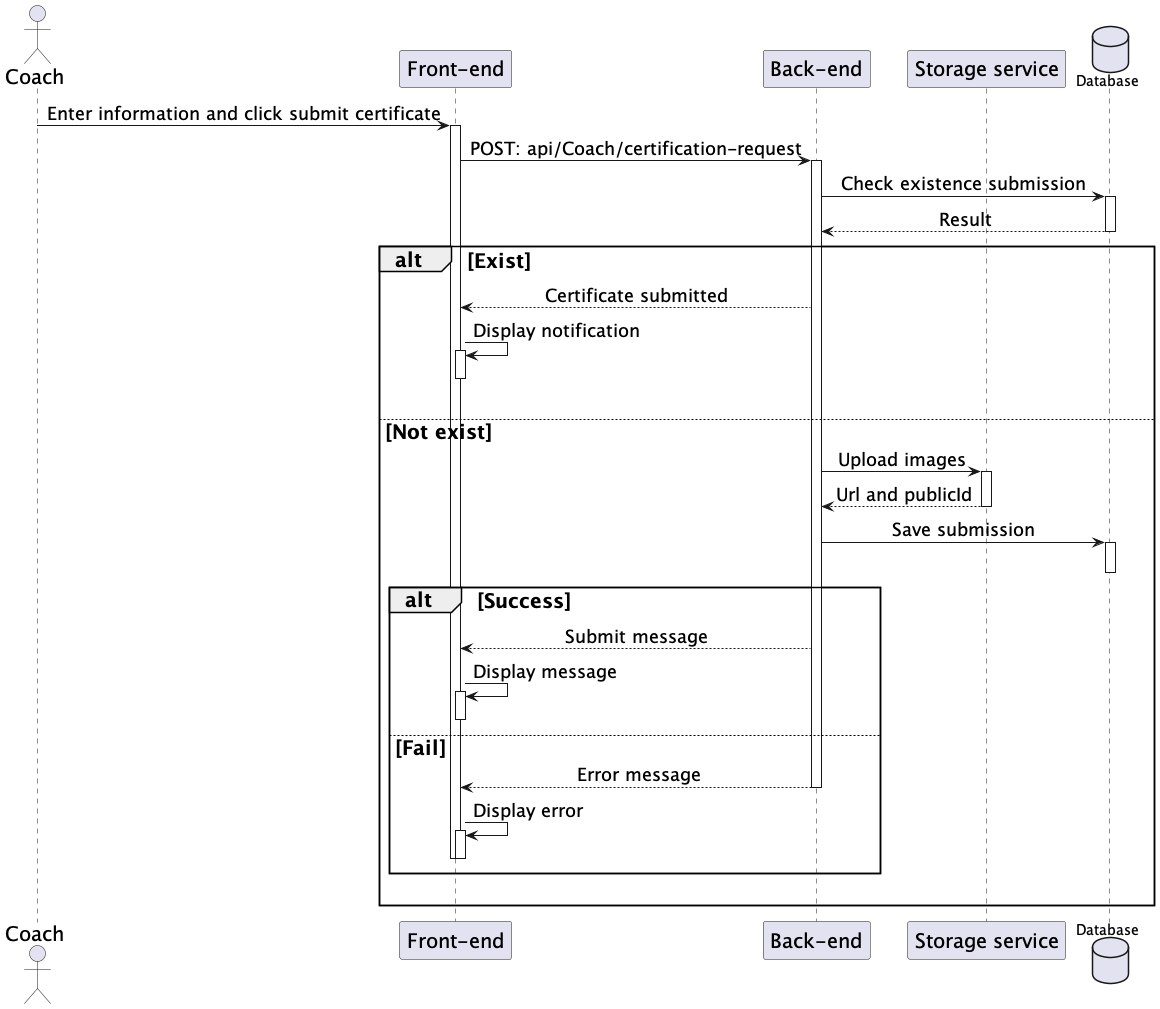

The diagram above was rendered by PlantUML. Its source (embedded in the PNG):
@startuml CertificateSubmission
skinparam sequenceMessageAlign center
skinparam sequenceGroupFontSize 20
skinparam sequenceGroupHeaderFontSize 20
skinparam sequence {
    ParticipantFontSize 20
    ActorFontSize 20
    DatabaseFontSize 20
    ArrowFontSize 18
} 
actor Coach as user
participant "Front-end" as client
participant "Back-end" as server 
participant "Storage service" as imgCloud
database "Database" as db

user -> client++ :Enter information and click submit certificate
client -> server++ : POST: api/Coach/certification-request
server -> db++ : Check existence submission
db --> server : Result
deactivate db

alt Exist
    server --> client : Certificate submitted
    client -> client++ : Display notification
    deactivate client 
    |||
else Not exist

    server -> imgCloud++ : Upload images
    imgCloud --> server : Url and publicId
    deactivate imgCloud

    server -> db++ : Save submission
    deactivate db

    alt Success
        server --> client : Submit message
        client -> client++ : Display message
        deactivate client
    else Fail
        server --> client : Error message
        deactivate server
        client -> client++ : Display error
        deactivate client
        deactivate client
    end

    |||
end 
@enduml